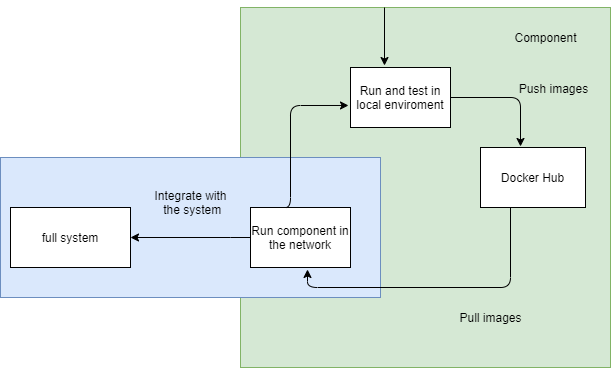

The diagram above was exported from draw.io. Its source (the exported page's mxGraphModel, read from the mxfile embedded in the PNG):
<mxGraphModel dx="1936" dy="926" grid="1" gridSize="10" guides="1" tooltips="1" connect="1" arrows="1" fold="1" page="1" pageScale="1" pageWidth="850" pageHeight="1100" math="0" shadow="0">
  <root>
    <mxCell id="0" />
    <mxCell id="1" parent="0" />
    <mxCell id="-DitURk-NvAhLDmFmFCo-17" value="" style="rounded=0;whiteSpace=wrap;html=1;fillColor=#d5e8d4;strokeColor=#82b366;" vertex="1" parent="1">
      <mxGeometry x="140" y="280" width="370" height="360" as="geometry" />
    </mxCell>
    <mxCell id="-DitURk-NvAhLDmFmFCo-12" value="" style="rounded=0;whiteSpace=wrap;html=1;fillColor=#dae8fc;strokeColor=#6c8ebf;" vertex="1" parent="1">
      <mxGeometry x="-100" y="430" width="380" height="140" as="geometry" />
    </mxCell>
    <mxCell id="-DitURk-NvAhLDmFmFCo-1" value="Run and test in local enviroment" style="rounded=0;whiteSpace=wrap;html=1;" vertex="1" parent="1">
      <mxGeometry x="250" y="340" width="100" height="60" as="geometry" />
    </mxCell>
    <mxCell id="-DitURk-NvAhLDmFmFCo-2" value="Docker Hub" style="rounded=0;whiteSpace=wrap;html=1;" vertex="1" parent="1">
      <mxGeometry x="380" y="420" width="105" height="60" as="geometry" />
    </mxCell>
    <mxCell id="-DitURk-NvAhLDmFmFCo-11" style="edgeStyle=orthogonalEdgeStyle;rounded=0;orthogonalLoop=1;jettySize=auto;html=1;" edge="1" parent="1" source="-DitURk-NvAhLDmFmFCo-3" target="-DitURk-NvAhLDmFmFCo-10">
      <mxGeometry relative="1" as="geometry">
        <Array as="points">
          <mxPoint x="130" y="510" />
          <mxPoint x="130" y="510" />
        </Array>
      </mxGeometry>
    </mxCell>
    <mxCell id="-DitURk-NvAhLDmFmFCo-3" value="Run component in the network" style="rounded=0;whiteSpace=wrap;html=1;" vertex="1" parent="1">
      <mxGeometry x="150" y="480" width="100" height="60" as="geometry" />
    </mxCell>
    <mxCell id="-DitURk-NvAhLDmFmFCo-6" value="" style="edgeStyle=segmentEdgeStyle;endArrow=classic;html=1;entryX=0.381;entryY=-0.017;entryDx=0;entryDy=0;entryPerimeter=0;exitX=1;exitY=0.5;exitDx=0;exitDy=0;" edge="1" parent="1" source="-DitURk-NvAhLDmFmFCo-1" target="-DitURk-NvAhLDmFmFCo-2">
      <mxGeometry width="50" height="50" relative="1" as="geometry">
        <mxPoint x="290" y="340" as="sourcePoint" />
        <mxPoint x="340" y="290" as="targetPoint" />
        <Array as="points">
          <mxPoint x="420" y="370" />
        </Array>
      </mxGeometry>
    </mxCell>
    <mxCell id="-DitURk-NvAhLDmFmFCo-7" value="" style="edgeStyle=segmentEdgeStyle;endArrow=classic;html=1;entryX=0.57;entryY=1.033;entryDx=0;entryDy=0;entryPerimeter=0;" edge="1" parent="1" target="-DitURk-NvAhLDmFmFCo-3">
      <mxGeometry width="50" height="50" relative="1" as="geometry">
        <mxPoint x="410" y="480" as="sourcePoint" />
        <mxPoint x="460" y="430" as="targetPoint" />
        <Array as="points">
          <mxPoint x="410" y="560" />
          <mxPoint x="207" y="560" />
        </Array>
      </mxGeometry>
    </mxCell>
    <mxCell id="-DitURk-NvAhLDmFmFCo-8" value="" style="edgeStyle=segmentEdgeStyle;endArrow=classic;html=1;entryX=-0.02;entryY=0.633;entryDx=0;entryDy=0;entryPerimeter=0;" edge="1" parent="1" target="-DitURk-NvAhLDmFmFCo-1">
      <mxGeometry width="50" height="50" relative="1" as="geometry">
        <mxPoint x="180" y="480" as="sourcePoint" />
        <mxPoint x="230" y="430" as="targetPoint" />
        <Array as="points">
          <mxPoint x="190" y="480" />
          <mxPoint x="190" y="378" />
        </Array>
      </mxGeometry>
    </mxCell>
    <mxCell id="-DitURk-NvAhLDmFmFCo-10" value="full system" style="rounded=0;whiteSpace=wrap;html=1;" vertex="1" parent="1">
      <mxGeometry x="-90" y="480" width="120" height="60" as="geometry" />
    </mxCell>
    <mxCell id="-DitURk-NvAhLDmFmFCo-13" value="Push images" style="text;html=1;align=center;verticalAlign=middle;resizable=0;points=[];autosize=1;" vertex="1" parent="1">
      <mxGeometry x="413" y="351" width="80" height="20" as="geometry" />
    </mxCell>
    <mxCell id="-DitURk-NvAhLDmFmFCo-14" value="Pull images" style="text;html=1;align=center;verticalAlign=middle;resizable=0;points=[];autosize=1;" vertex="1" parent="1">
      <mxGeometry x="350" y="580" width="80" height="20" as="geometry" />
    </mxCell>
    <mxCell id="-DitURk-NvAhLDmFmFCo-15" value="&lt;span&gt;Integrate with&lt;br&gt;&amp;nbsp;the system&lt;/span&gt;" style="text;html=1;align=center;verticalAlign=middle;resizable=0;points=[];autosize=1;" vertex="1" parent="1">
      <mxGeometry x="45" y="460" width="90" height="30" as="geometry" />
    </mxCell>
    <mxCell id="-DitURk-NvAhLDmFmFCo-16" value="" style="endArrow=classic;html=1;entryX=0.34;entryY=-0.033;entryDx=0;entryDy=0;entryPerimeter=0;" edge="1" parent="1" target="-DitURk-NvAhLDmFmFCo-1">
      <mxGeometry width="50" height="50" relative="1" as="geometry">
        <mxPoint x="284" y="280" as="sourcePoint" />
        <mxPoint x="330" y="230" as="targetPoint" />
      </mxGeometry>
    </mxCell>
    <mxCell id="-DitURk-NvAhLDmFmFCo-19" value="Component" style="text;html=1;align=center;verticalAlign=middle;resizable=0;points=[];autosize=1;" vertex="1" parent="1">
      <mxGeometry x="405" y="300" width="80" height="20" as="geometry" />
    </mxCell>
  </root>
</mxGraphModel>